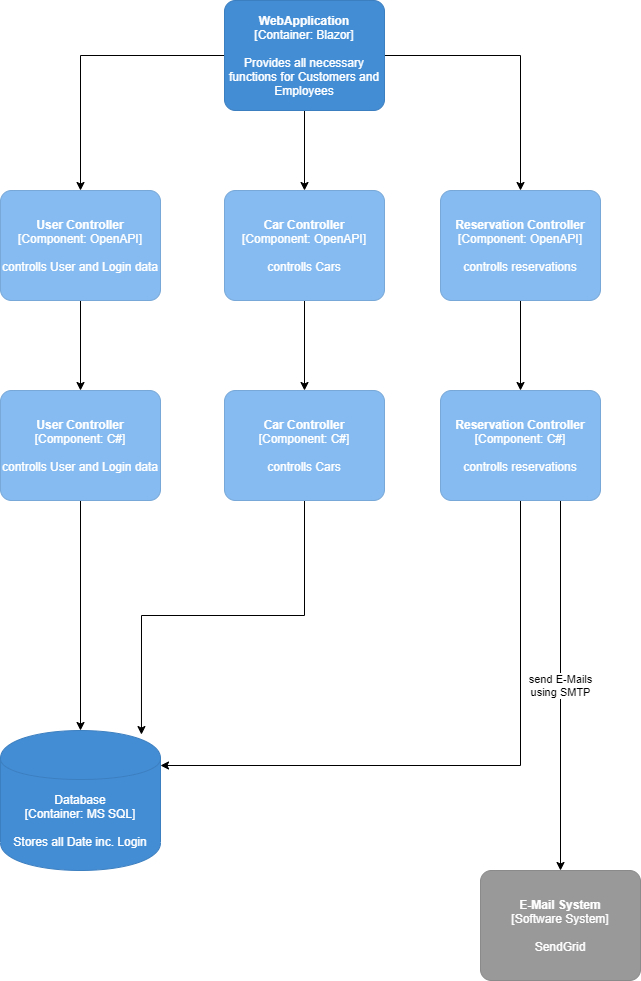

The diagram above was exported from draw.io. Its source (the exported page's mxGraphModel, read from the mxfile embedded in the PNG):
<mxGraphModel dx="1106" dy="790" grid="1" gridSize="10" guides="1" tooltips="1" connect="1" arrows="1" fold="1" page="1" pageScale="1" pageWidth="827" pageHeight="1169" math="0" shadow="0">
  <root>
    <mxCell id="0" />
    <mxCell id="1" parent="0" />
    <mxCell id="7" style="edgeStyle=orthogonalEdgeStyle;rounded=0;orthogonalLoop=1;jettySize=auto;html=1;exitX=0;exitY=0.5;exitDx=0;exitDy=0;exitPerimeter=0;entryX=0.5;entryY=0;entryDx=0;entryDy=0;entryPerimeter=0;" edge="1" parent="1" source="3" target="4">
      <mxGeometry relative="1" as="geometry" />
    </mxCell>
    <mxCell id="12" value="" style="edgeStyle=orthogonalEdgeStyle;rounded=0;orthogonalLoop=1;jettySize=auto;html=1;" edge="1" parent="1" source="3" target="11">
      <mxGeometry relative="1" as="geometry" />
    </mxCell>
    <mxCell id="19" style="edgeStyle=orthogonalEdgeStyle;rounded=0;orthogonalLoop=1;jettySize=auto;html=1;exitX=1;exitY=0.5;exitDx=0;exitDy=0;exitPerimeter=0;entryX=0.5;entryY=0;entryDx=0;entryDy=0;entryPerimeter=0;" edge="1" parent="1" source="3" target="17">
      <mxGeometry relative="1" as="geometry" />
    </mxCell>
    <object placeholders="1" c4Name="WebApplication" c4Type="Container" c4Technology="Blazor" c4Description="Provides all necessary functions for Customers and Employees" label="&lt;b&gt;%c4Name%&lt;/b&gt;&lt;div&gt;[%c4Type%: %c4Technology%]&lt;/div&gt;&lt;br&gt;&lt;div&gt;%c4Description%&lt;/div&gt;" id="3">
      <mxCell style="rounded=1;whiteSpace=wrap;html=1;labelBackgroundColor=none;fillColor=#438DD5;fontColor=#ffffff;align=center;arcSize=10;strokeColor=#3C7FC0;metaEdit=1;metaData={&quot;c4Type&quot;:{&quot;editable&quot;:false}};points=[[0.25,0,0],[0.5,0,0],[0.75,0,0],[1,0.25,0],[1,0.5,0],[1,0.75,0],[0.75,1,0],[0.5,1,0],[0.25,1,0],[0,0.75,0],[0,0.5,0],[0,0.25,0]];" vertex="1" parent="1">
        <mxGeometry x="334" y="50" width="160" height="110.00000000000001" as="geometry" />
      </mxCell>
    </object>
    <mxCell id="6" value="" style="edgeStyle=orthogonalEdgeStyle;rounded=0;orthogonalLoop=1;jettySize=auto;html=1;" edge="1" parent="1" source="4" target="5">
      <mxGeometry relative="1" as="geometry" />
    </mxCell>
    <object placeholders="1" c4Name="User Controller" c4Type="Component" c4Technology="OpenAPI" c4Description="controlls User and Login data" label="&lt;b&gt;%c4Name%&lt;/b&gt;&lt;div&gt;[%c4Type%: %c4Technology%]&lt;/div&gt;&lt;br&gt;&lt;div&gt;%c4Description%&lt;/div&gt;" id="4">
      <mxCell style="rounded=1;whiteSpace=wrap;html=1;labelBackgroundColor=none;fillColor=#85BBF0;fontColor=#ffffff;align=center;arcSize=10;strokeColor=#78A8D8;metaEdit=1;metaData={&quot;c4Type&quot;:{&quot;editable&quot;:false}};points=[[0.25,0,0],[0.5,0,0],[0.75,0,0],[1,0.25,0],[1,0.5,0],[1,0.75,0],[0.75,1,0],[0.5,1,0],[0.25,1,0],[0,0.75,0],[0,0.5,0],[0,0.25,0]];" vertex="1" parent="1">
        <mxGeometry x="110" y="240" width="160" height="110.00000000000001" as="geometry" />
      </mxCell>
    </object>
    <mxCell id="9" style="edgeStyle=orthogonalEdgeStyle;rounded=0;orthogonalLoop=1;jettySize=auto;html=1;exitX=0.5;exitY=1;exitDx=0;exitDy=0;exitPerimeter=0;entryX=0.5;entryY=0;entryDx=0;entryDy=0;entryPerimeter=0;" edge="1" parent="1" source="5" target="8">
      <mxGeometry relative="1" as="geometry" />
    </mxCell>
    <object placeholders="1" c4Name="User Controller" c4Type="Component" c4Technology="C#" c4Description="controlls User and Login data" label="&lt;b&gt;%c4Name%&lt;/b&gt;&lt;div&gt;[%c4Type%: %c4Technology%]&lt;/div&gt;&lt;br&gt;&lt;div&gt;%c4Description%&lt;/div&gt;" id="5">
      <mxCell style="rounded=1;whiteSpace=wrap;html=1;labelBackgroundColor=none;fillColor=#85BBF0;fontColor=#ffffff;align=center;arcSize=10;strokeColor=#78A8D8;metaEdit=1;metaData={&quot;c4Type&quot;:{&quot;editable&quot;:false}};points=[[0.25,0,0],[0.5,0,0],[0.75,0,0],[1,0.25,0],[1,0.5,0],[1,0.75,0],[0.75,1,0],[0.5,1,0],[0.25,1,0],[0,0.75,0],[0,0.5,0],[0,0.25,0]];" vertex="1" parent="1">
        <mxGeometry x="110" y="440" width="160" height="110.00000000000001" as="geometry" />
      </mxCell>
    </object>
    <object placeholders="1" c4Type="Database" c4Technology="MS SQL" c4Description="Stores all Date inc. Login" label="%c4Type%&lt;div&gt;[Container:&amp;nbsp;%c4Technology%]&lt;/div&gt;&lt;br&gt;&lt;div&gt;%c4Description%&lt;/div&gt;" id="8">
      <mxCell style="shape=cylinder;whiteSpace=wrap;html=1;boundedLbl=1;rounded=0;labelBackgroundColor=none;fillColor=#438DD5;fontSize=12;fontColor=#ffffff;align=center;strokeColor=#3C7FC0;metaEdit=1;points=[[0.5,0,0],[1,0.25,0],[1,0.5,0],[1,0.75,0],[0.5,1,0],[0,0.75,0],[0,0.5,0],[0,0.25,0]];metaData={&quot;c4Type&quot;:{&quot;editable&quot;:false}};" vertex="1" parent="1">
        <mxGeometry x="110" y="780" width="160" height="140" as="geometry" />
      </mxCell>
    </object>
    <mxCell id="14" value="" style="edgeStyle=orthogonalEdgeStyle;rounded=0;orthogonalLoop=1;jettySize=auto;html=1;" edge="1" parent="1" source="11" target="13">
      <mxGeometry relative="1" as="geometry" />
    </mxCell>
    <object placeholders="1" c4Name="Car Controller" c4Type="Component" c4Technology="OpenAPI" c4Description="controlls Cars" label="&lt;b&gt;%c4Name%&lt;/b&gt;&lt;div&gt;[%c4Type%: %c4Technology%]&lt;/div&gt;&lt;br&gt;&lt;div&gt;%c4Description%&lt;/div&gt;" id="11">
      <mxCell style="rounded=1;whiteSpace=wrap;html=1;labelBackgroundColor=none;fillColor=#85BBF0;fontColor=#ffffff;align=center;arcSize=10;strokeColor=#78A8D8;metaEdit=1;metaData={&quot;c4Type&quot;:{&quot;editable&quot;:false}};points=[[0.25,0,0],[0.5,0,0],[0.75,0,0],[1,0.25,0],[1,0.5,0],[1,0.75,0],[0.75,1,0],[0.5,1,0],[0.25,1,0],[0,0.75,0],[0,0.5,0],[0,0.25,0]];" vertex="1" parent="1">
        <mxGeometry x="334" y="240" width="160" height="110.00000000000001" as="geometry" />
      </mxCell>
    </object>
    <mxCell id="15" style="edgeStyle=orthogonalEdgeStyle;rounded=0;orthogonalLoop=1;jettySize=auto;html=1;exitX=0.5;exitY=1;exitDx=0;exitDy=0;exitPerimeter=0;entryX=0.881;entryY=0.029;entryDx=0;entryDy=0;entryPerimeter=0;" edge="1" parent="1" source="13" target="8">
      <mxGeometry relative="1" as="geometry" />
    </mxCell>
    <object placeholders="1" c4Name="Car Controller" c4Type="Component" c4Technology="C#" c4Description="controlls Cars" label="&lt;b&gt;%c4Name%&lt;/b&gt;&lt;div&gt;[%c4Type%: %c4Technology%]&lt;/div&gt;&lt;br&gt;&lt;div&gt;%c4Description%&lt;/div&gt;" id="13">
      <mxCell style="rounded=1;whiteSpace=wrap;html=1;labelBackgroundColor=none;fillColor=#85BBF0;fontColor=#ffffff;align=center;arcSize=10;strokeColor=#78A8D8;metaEdit=1;metaData={&quot;c4Type&quot;:{&quot;editable&quot;:false}};points=[[0.25,0,0],[0.5,0,0],[0.75,0,0],[1,0.25,0],[1,0.5,0],[1,0.75,0],[0.75,1,0],[0.5,1,0],[0.25,1,0],[0,0.75,0],[0,0.5,0],[0,0.25,0]];" vertex="1" parent="1">
        <mxGeometry x="334" y="440" width="160" height="110.00000000000001" as="geometry" />
      </mxCell>
    </object>
    <mxCell id="20" value="" style="edgeStyle=orthogonalEdgeStyle;rounded=0;orthogonalLoop=1;jettySize=auto;html=1;" edge="1" parent="1" source="17" target="18">
      <mxGeometry relative="1" as="geometry" />
    </mxCell>
    <object placeholders="1" c4Name="Reservation Controller" c4Type="Component" c4Technology="OpenAPI" c4Description="controlls reservations" label="&lt;b&gt;%c4Name%&lt;/b&gt;&lt;div&gt;[%c4Type%: %c4Technology%]&lt;/div&gt;&lt;br&gt;&lt;div&gt;%c4Description%&lt;/div&gt;" id="17">
      <mxCell style="rounded=1;whiteSpace=wrap;html=1;labelBackgroundColor=none;fillColor=#85BBF0;fontColor=#ffffff;align=center;arcSize=10;strokeColor=#78A8D8;metaEdit=1;metaData={&quot;c4Type&quot;:{&quot;editable&quot;:false}};points=[[0.25,0,0],[0.5,0,0],[0.75,0,0],[1,0.25,0],[1,0.5,0],[1,0.75,0],[0.75,1,0],[0.5,1,0],[0.25,1,0],[0,0.75,0],[0,0.5,0],[0,0.25,0]];" vertex="1" parent="1">
        <mxGeometry x="550" y="240" width="160" height="110.00000000000001" as="geometry" />
      </mxCell>
    </object>
    <mxCell id="21" style="edgeStyle=orthogonalEdgeStyle;rounded=0;orthogonalLoop=1;jettySize=auto;html=1;exitX=0.5;exitY=1;exitDx=0;exitDy=0;exitPerimeter=0;entryX=1;entryY=0.25;entryDx=0;entryDy=0;entryPerimeter=0;" edge="1" parent="1" source="18" target="8">
      <mxGeometry relative="1" as="geometry" />
    </mxCell>
    <mxCell id="24" value="send E-Mails&lt;br&gt;using SMTP" style="edgeStyle=orthogonalEdgeStyle;rounded=0;orthogonalLoop=1;jettySize=auto;html=1;exitX=0.75;exitY=1;exitDx=0;exitDy=0;exitPerimeter=0;entryX=0.5;entryY=0;entryDx=0;entryDy=0;entryPerimeter=0;" edge="1" parent="1" source="18" target="23">
      <mxGeometry relative="1" as="geometry" />
    </mxCell>
    <object placeholders="1" c4Name="Reservation Controller" c4Type="Component" c4Technology="C#" c4Description="controlls reservations" label="&lt;b&gt;%c4Name%&lt;/b&gt;&lt;div&gt;[%c4Type%: %c4Technology%]&lt;/div&gt;&lt;br&gt;&lt;div&gt;%c4Description%&lt;/div&gt;" id="18">
      <mxCell style="rounded=1;whiteSpace=wrap;html=1;labelBackgroundColor=none;fillColor=#85BBF0;fontColor=#ffffff;align=center;arcSize=10;strokeColor=#78A8D8;metaEdit=1;metaData={&quot;c4Type&quot;:{&quot;editable&quot;:false}};points=[[0.25,0,0],[0.5,0,0],[0.75,0,0],[1,0.25,0],[1,0.5,0],[1,0.75,0],[0.75,1,0],[0.5,1,0],[0.25,1,0],[0,0.75,0],[0,0.5,0],[0,0.25,0]];" vertex="1" parent="1">
        <mxGeometry x="550" y="440" width="160" height="110.00000000000001" as="geometry" />
      </mxCell>
    </object>
    <object placeholders="1" c4Name="E-Mail System" c4Type="Software System" c4Description="SendGrid" label="&lt;b&gt;%c4Name%&lt;/b&gt;&lt;div&gt;[%c4Type%]&lt;/div&gt;&lt;br&gt;&lt;div&gt;%c4Description%&lt;/div&gt;" id="23">
      <mxCell style="rounded=1;whiteSpace=wrap;html=1;labelBackgroundColor=none;fillColor=#999999;fontColor=#ffffff;align=center;arcSize=10;strokeColor=#8A8A8A;metaEdit=1;metaData={&quot;c4Type&quot;:{&quot;editable&quot;:false}};points=[[0.25,0,0],[0.5,0,0],[0.75,0,0],[1,0.25,0],[1,0.5,0],[1,0.75,0],[0.75,1,0],[0.5,1,0],[0.25,1,0],[0,0.75,0],[0,0.5,0],[0,0.25,0]];" vertex="1" parent="1">
        <mxGeometry x="590" y="920" width="160" height="110.00000000000001" as="geometry" />
      </mxCell>
    </object>
  </root>
</mxGraphModel>